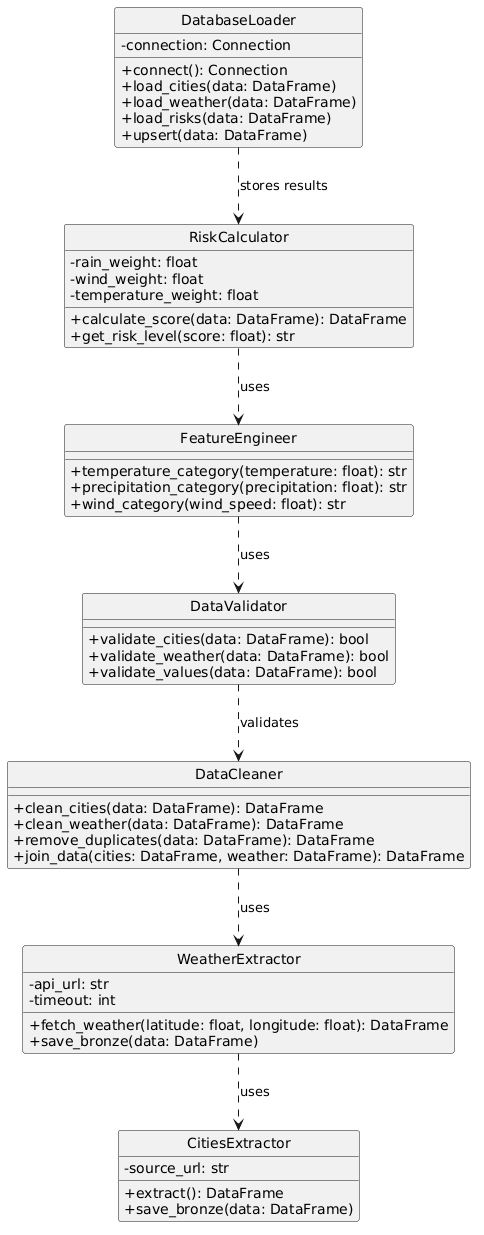

The diagram above was rendered by PlantUML. Its source (embedded in the PNG):
@startuml
hide circle
skinparam classAttributeIconSize 0

class CitiesExtractor {
    - source_url: str
    + extract(): DataFrame
    + save_bronze(data: DataFrame)
}

class WeatherExtractor {
    - api_url: str
    - timeout: int
    + fetch_weather(latitude: float, longitude: float): DataFrame
    + save_bronze(data: DataFrame)
}

class DataCleaner {
    + clean_cities(data: DataFrame): DataFrame
    + clean_weather(data: DataFrame): DataFrame
    + remove_duplicates(data: DataFrame): DataFrame
    + join_data(cities: DataFrame, weather: DataFrame): DataFrame
}

class DataValidator {
    + validate_cities(data: DataFrame): bool
    + validate_weather(data: DataFrame): bool
    + validate_values(data: DataFrame): bool
}

class FeatureEngineer {
    + temperature_category(temperature: float): str
    + precipitation_category(precipitation: float): str
    + wind_category(wind_speed: float): str
}

class RiskCalculator {
    - rain_weight: float
    - wind_weight: float
    - temperature_weight: float
    + calculate_score(data: DataFrame): DataFrame
    + get_risk_level(score: float): str
}

class DatabaseLoader {
    - connection: Connection
    + connect(): Connection
    + load_cities(data: DataFrame)
    + load_weather(data: DataFrame)
    + load_risks(data: DataFrame)
    + upsert(data: DataFrame)
}

WeatherExtractor ..> CitiesExtractor : uses
DataCleaner ..> WeatherExtractor : uses
DataValidator ..> DataCleaner : validates
FeatureEngineer ..> DataValidator : uses
RiskCalculator ..> FeatureEngineer : uses
DatabaseLoader ..> RiskCalculator : stores results
@enduml